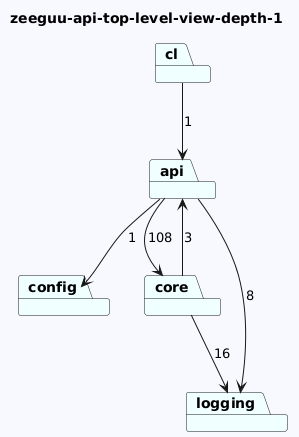

The diagram above was rendered by PlantUML. Its source (embedded in the PNG):
@startuml
skinparam backgroundColor GhostWhite
title zeeguu-api-top-level-view-depth-1
package "config" #Azure
package "api" #Azure
package "core" #Azure
package "logging" #Azure
package "cl" #Azure

"api"-->"logging"  : 8
"api"-->"config"  : 1
"api"-->"core"  : 108
"core"-->"logging"  : 16
"core"-->"api"  : 3

"cl"-->"api"  : 1
@enduml